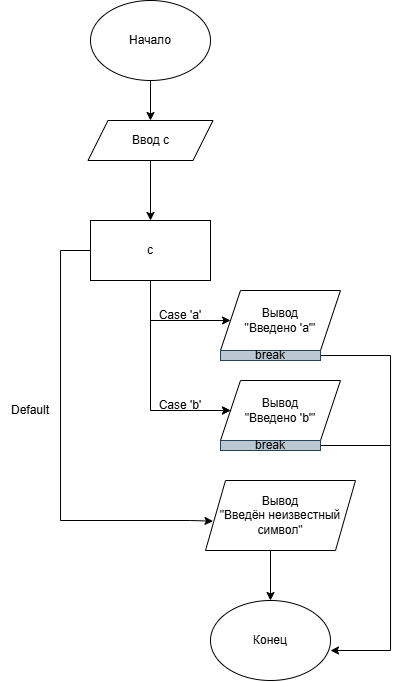

The diagram above was exported from draw.io. Its source (the exported page's mxGraphModel, read from the mxfile embedded in the PNG):
<mxGraphModel dx="983" dy="546" grid="1" gridSize="10" guides="1" tooltips="1" connect="1" arrows="1" fold="1" page="1" pageScale="1" pageWidth="827" pageHeight="1169" math="0" shadow="0">
  <root>
    <mxCell id="0" />
    <mxCell id="1" parent="0" />
    <mxCell id="xcolIUfdYgOvPk19xs5B-1" value="" style="edgeStyle=orthogonalEdgeStyle;rounded=0;orthogonalLoop=1;jettySize=auto;html=1;" parent="1" source="xcolIUfdYgOvPk19xs5B-2" target="xcolIUfdYgOvPk19xs5B-4" edge="1">
      <mxGeometry relative="1" as="geometry" />
    </mxCell>
    <mxCell id="xcolIUfdYgOvPk19xs5B-2" value="Начало" style="ellipse;whiteSpace=wrap;html=1;" parent="1" vertex="1">
      <mxGeometry x="260" y="80" width="120" height="80" as="geometry" />
    </mxCell>
    <mxCell id="xcolIUfdYgOvPk19xs5B-3" value="" style="edgeStyle=orthogonalEdgeStyle;rounded=0;orthogonalLoop=1;jettySize=auto;html=1;entryX=0.5;entryY=0;entryDx=0;entryDy=0;" parent="1" source="xcolIUfdYgOvPk19xs5B-4" target="xcolIUfdYgOvPk19xs5B-22" edge="1">
      <mxGeometry relative="1" as="geometry">
        <mxPoint x="320" y="290.0000000000001" as="targetPoint" />
      </mxGeometry>
    </mxCell>
    <mxCell id="xcolIUfdYgOvPk19xs5B-4" value="Ввод c" style="shape=parallelogram;perimeter=parallelogramPerimeter;whiteSpace=wrap;html=1;fixedSize=1;" parent="1" vertex="1">
      <mxGeometry x="257.5" y="200" width="125" height="40" as="geometry" />
    </mxCell>
    <mxCell id="xcolIUfdYgOvPk19xs5B-5" style="edgeStyle=orthogonalEdgeStyle;rounded=0;orthogonalLoop=1;jettySize=auto;html=1;entryX=0.05;entryY=0.581;entryDx=0;entryDy=0;entryPerimeter=0;exitX=0;exitY=0.5;exitDx=0;exitDy=0;" parent="1" source="xcolIUfdYgOvPk19xs5B-22" target="xcolIUfdYgOvPk19xs5B-19" edge="1">
      <mxGeometry relative="1" as="geometry">
        <mxPoint x="340" y="590" as="targetPoint" />
        <Array as="points">
          <mxPoint x="230" y="330" />
          <mxPoint x="230" y="600" />
          <mxPoint x="360" y="600" />
        </Array>
        <mxPoint x="260" y="330.0000000000001" as="sourcePoint" />
      </mxGeometry>
    </mxCell>
    <mxCell id="xcolIUfdYgOvPk19xs5B-7" value="" style="endArrow=classic;html=1;rounded=0;entryX=0;entryY=0.5;entryDx=0;entryDy=0;exitX=0.5;exitY=1;exitDx=0;exitDy=0;" parent="1" source="xcolIUfdYgOvPk19xs5B-22" target="xcolIUfdYgOvPk19xs5B-12" edge="1">
      <mxGeometry width="50" height="50" relative="1" as="geometry">
        <mxPoint x="320" y="370" as="sourcePoint" />
        <mxPoint x="320" y="560" as="targetPoint" />
        <Array as="points">
          <mxPoint x="320" y="490" />
        </Array>
      </mxGeometry>
    </mxCell>
    <mxCell id="xcolIUfdYgOvPk19xs5B-8" value="" style="endArrow=classic;html=1;rounded=0;entryX=0;entryY=0.5;entryDx=0;entryDy=0;" parent="1" target="xcolIUfdYgOvPk19xs5B-10" edge="1">
      <mxGeometry width="50" height="50" relative="1" as="geometry">
        <mxPoint x="320" y="400" as="sourcePoint" />
        <mxPoint x="400" y="400" as="targetPoint" />
      </mxGeometry>
    </mxCell>
    <mxCell id="xcolIUfdYgOvPk19xs5B-9" value="Case 'a'" style="text;html=1;whiteSpace=wrap;strokeColor=none;fillColor=none;align=center;verticalAlign=middle;rounded=0;" parent="1" vertex="1">
      <mxGeometry x="320" y="380" width="60" height="30" as="geometry" />
    </mxCell>
    <mxCell id="xcolIUfdYgOvPk19xs5B-10" value="Вывод&lt;br&gt;&lt;div&gt;&lt;span style=&quot;background-color: transparent; color: light-dark(rgb(0, 0, 0), rgb(255, 255, 255));&quot;&gt;&quot;&lt;/span&gt;Введено 'a'&lt;span style=&quot;background-color: transparent; color: light-dark(rgb(0, 0, 0), rgb(255, 255, 255));&quot;&gt;&quot;&lt;/span&gt;&lt;/div&gt;" style="shape=parallelogram;perimeter=parallelogramPerimeter;whiteSpace=wrap;html=1;fixedSize=1;" parent="1" vertex="1">
      <mxGeometry x="390" y="370" width="120" height="60" as="geometry" />
    </mxCell>
    <mxCell id="xcolIUfdYgOvPk19xs5B-11" value="" style="endArrow=classic;html=1;rounded=0;entryX=0;entryY=0.5;entryDx=0;entryDy=0;" parent="1" target="xcolIUfdYgOvPk19xs5B-12" edge="1">
      <mxGeometry width="50" height="50" relative="1" as="geometry">
        <mxPoint x="320" y="490" as="sourcePoint" />
        <mxPoint x="400" y="490" as="targetPoint" />
      </mxGeometry>
    </mxCell>
    <mxCell id="xcolIUfdYgOvPk19xs5B-12" value="&lt;div&gt;Вывод&lt;/div&gt;&quot;Введено 'b'&quot;" style="shape=parallelogram;perimeter=parallelogramPerimeter;whiteSpace=wrap;html=1;fixedSize=1;" parent="1" vertex="1">
      <mxGeometry x="390" y="460" width="120" height="60" as="geometry" />
    </mxCell>
    <mxCell id="xcolIUfdYgOvPk19xs5B-13" style="edgeStyle=orthogonalEdgeStyle;rounded=0;orthogonalLoop=1;jettySize=auto;html=1;entryX=1;entryY=0.625;entryDx=0;entryDy=0;entryPerimeter=0;" parent="1" source="xcolIUfdYgOvPk19xs5B-14" target="xcolIUfdYgOvPk19xs5B-17" edge="1">
      <mxGeometry relative="1" as="geometry">
        <mxPoint x="560" y="640" as="targetPoint" />
        <Array as="points">
          <mxPoint x="560" y="435" />
          <mxPoint x="560" y="730" />
        </Array>
      </mxGeometry>
    </mxCell>
    <mxCell id="xcolIUfdYgOvPk19xs5B-14" value="break" style="rounded=0;whiteSpace=wrap;html=1;fillColor=#bac8d3;strokeColor=#23445d;" parent="1" vertex="1">
      <mxGeometry x="390" y="430" width="100" height="10" as="geometry" />
    </mxCell>
    <mxCell id="xcolIUfdYgOvPk19xs5B-15" value="break" style="rounded=0;whiteSpace=wrap;html=1;fillColor=#bac8d3;strokeColor=#23445d;" parent="1" vertex="1">
      <mxGeometry x="390" y="520" width="100" height="10" as="geometry" />
    </mxCell>
    <mxCell id="xcolIUfdYgOvPk19xs5B-16" value="Case 'b&lt;span style=&quot;background-color: transparent; color: light-dark(rgb(0, 0, 0), rgb(255, 255, 255));&quot;&gt;'&lt;/span&gt;" style="text;html=1;whiteSpace=wrap;strokeColor=none;fillColor=none;align=center;verticalAlign=middle;rounded=0;" parent="1" vertex="1">
      <mxGeometry x="320" y="470" width="60" height="30" as="geometry" />
    </mxCell>
    <mxCell id="xcolIUfdYgOvPk19xs5B-17" value="Конец" style="ellipse;whiteSpace=wrap;html=1;" parent="1" vertex="1">
      <mxGeometry x="380" y="680" width="120" height="80" as="geometry" />
    </mxCell>
    <mxCell id="xcolIUfdYgOvPk19xs5B-18" value="" style="endArrow=none;html=1;rounded=0;exitX=1;exitY=0.5;exitDx=0;exitDy=0;" parent="1" source="xcolIUfdYgOvPk19xs5B-15" edge="1">
      <mxGeometry width="50" height="50" relative="1" as="geometry">
        <mxPoint x="490" y="530" as="sourcePoint" />
        <mxPoint x="560" y="525" as="targetPoint" />
      </mxGeometry>
    </mxCell>
    <mxCell id="xcolIUfdYgOvPk19xs5B-19" value="&lt;div&gt;Вывод&lt;/div&gt;&quot;Введён неизвестный символ&quot;" style="shape=parallelogram;perimeter=parallelogramPerimeter;whiteSpace=wrap;html=1;fixedSize=1;" parent="1" vertex="1">
      <mxGeometry x="375" y="560" width="150" height="70" as="geometry" />
    </mxCell>
    <mxCell id="xcolIUfdYgOvPk19xs5B-20" value="" style="endArrow=classic;html=1;rounded=0;entryX=0.5;entryY=0;entryDx=0;entryDy=0;" parent="1" target="xcolIUfdYgOvPk19xs5B-17" edge="1">
      <mxGeometry width="50" height="50" relative="1" as="geometry">
        <mxPoint x="440" y="630" as="sourcePoint" />
        <mxPoint x="440" y="677" as="targetPoint" />
      </mxGeometry>
    </mxCell>
    <mxCell id="xcolIUfdYgOvPk19xs5B-21" value="Default" style="text;html=1;whiteSpace=wrap;strokeColor=none;fillColor=none;align=center;verticalAlign=middle;rounded=0;" parent="1" vertex="1">
      <mxGeometry x="170" y="475" width="60" height="30" as="geometry" />
    </mxCell>
    <mxCell id="xcolIUfdYgOvPk19xs5B-22" value="c" style="rounded=0;whiteSpace=wrap;html=1;" parent="1" vertex="1">
      <mxGeometry x="260" y="300" width="120" height="60" as="geometry" />
    </mxCell>
  </root>
</mxGraphModel>